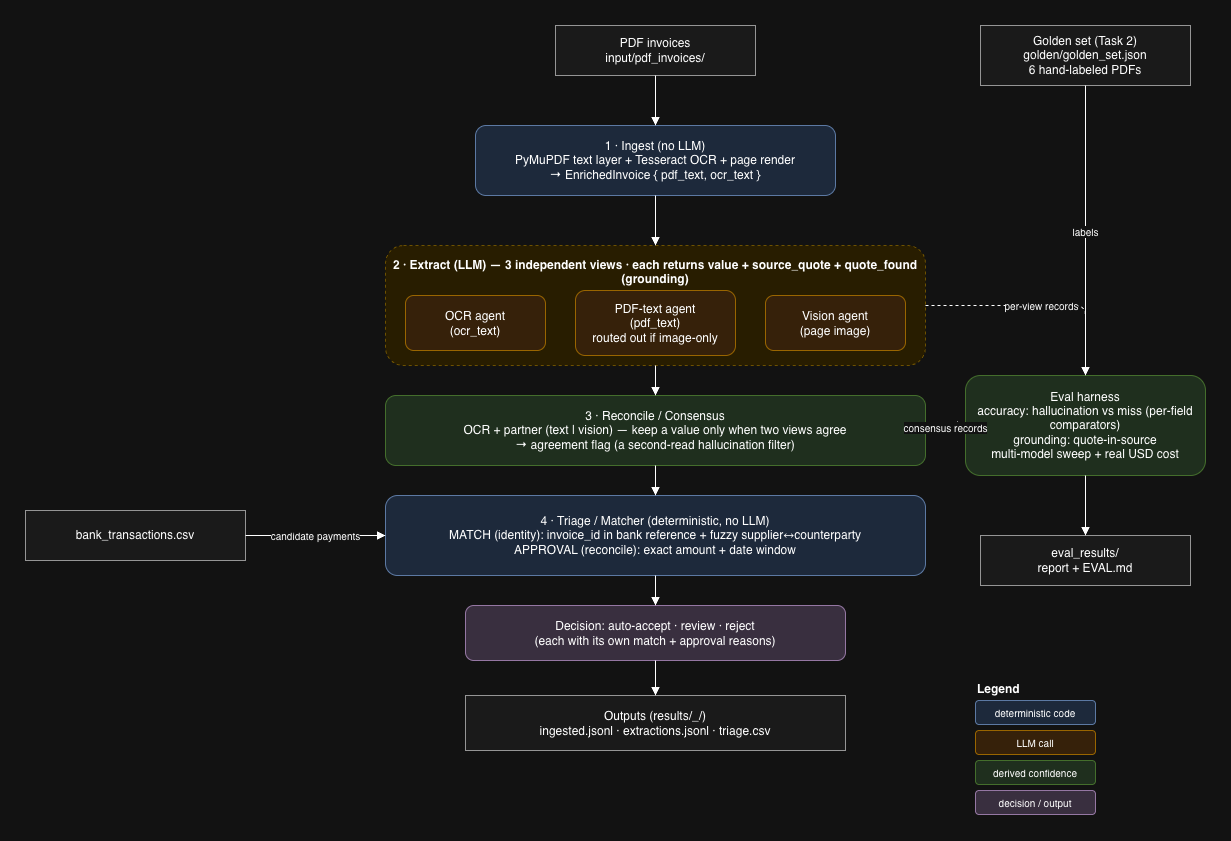

The diagram above was exported from draw.io. Its source (the exported page's mxGraphModel, read from the mxfile embedded in the PNG):
<mxGraphModel dx="2164" dy="1264" grid="1" gridSize="10" guides="1" tooltips="1" connect="1" arrows="1" fold="1" page="1" pageScale="1" pageWidth="827" pageHeight="1169" math="0" shadow="0">
  <root>
    <mxCell id="0" />
    <mxCell id="1" parent="0" />
    <mxCell id="lR-8kTzdmcQhqB6WnjzA-1" parent="1" style="text;html=1;align=left;fontStyle=1;" value="Legend" vertex="1">
      <mxGeometry height="20" width="80" x="630" y="820" as="geometry" />
    </mxCell>
    <mxCell id="lR-8kTzdmcQhqB6WnjzA-2" parent="1" style="rounded=1;whiteSpace=wrap;html=1;fillColor=#dae8fc;strokeColor=#6c8ebf;fontSize=10;" value="deterministic code" vertex="1">
      <mxGeometry height="24" width="120" x="630" y="845" as="geometry" />
    </mxCell>
    <mxCell id="lR-8kTzdmcQhqB6WnjzA-3" parent="1" style="rounded=1;whiteSpace=wrap;html=1;fillColor=#ffe6cc;strokeColor=#d79b00;fontSize=10;" value="LLM call" vertex="1">
      <mxGeometry height="24" width="120" x="630" y="875" as="geometry" />
    </mxCell>
    <mxCell id="lR-8kTzdmcQhqB6WnjzA-4" parent="1" style="rounded=1;whiteSpace=wrap;html=1;fillColor=#d5e8d4;strokeColor=#82b366;fontSize=10;" value="derived confidence" vertex="1">
      <mxGeometry height="24" width="120" x="630" y="905" as="geometry" />
    </mxCell>
    <mxCell id="lR-8kTzdmcQhqB6WnjzA-5" parent="1" style="rounded=1;whiteSpace=wrap;html=1;fillColor=#e1d5e7;strokeColor=#9673a6;fontSize=10;" value="decision / output" vertex="1">
      <mxGeometry height="24" width="120" x="630" y="935" as="geometry" />
    </mxCell>
    <mxCell id="lR-8kTzdmcQhqB6WnjzA-6" parent="1" style="rounded=0;whiteSpace=wrap;html=1;fillColor=#f5f5f5;strokeColor=#666666;" value="PDF invoices&#10;input/pdf_invoices/" vertex="1">
      <mxGeometry height="50" width="200" x="210" y="170" as="geometry" />
    </mxCell>
    <mxCell id="lR-8kTzdmcQhqB6WnjzA-7" parent="1" style="rounded=0;whiteSpace=wrap;html=1;fillColor=#f5f5f5;strokeColor=#666666;" value="bank_transactions.csv" vertex="1">
      <mxGeometry height="50" width="220" x="-320" y="655" as="geometry" />
    </mxCell>
    <mxCell id="lR-8kTzdmcQhqB6WnjzA-8" parent="1" style="rounded=1;whiteSpace=wrap;html=1;fillColor=#dae8fc;strokeColor=#6c8ebf;" value="1 · Ingest  (no LLM)&#10;PyMuPDF text layer + Tesseract OCR + page render&#10;→ EnrichedInvoice { pdf_text, ocr_text }" vertex="1">
      <mxGeometry height="70" width="360" x="130" y="270" as="geometry" />
    </mxCell>
    <mxCell id="lR-8kTzdmcQhqB6WnjzA-9" parent="1" style="rounded=1;whiteSpace=wrap;html=1;verticalAlign=top;fillColor=#fff2cc;strokeColor=#d6b656;dashed=1;fontStyle=1;spacingTop=6;" value="2 · Extract (LLM) — 3 independent views · each returns value + source_quote + quote_found (grounding)" vertex="1">
      <mxGeometry height="120" width="540" x="40" y="390" as="geometry" />
    </mxCell>
    <mxCell id="lR-8kTzdmcQhqB6WnjzA-10" parent="lR-8kTzdmcQhqB6WnjzA-9" style="rounded=1;whiteSpace=wrap;html=1;fillColor=#ffe6cc;strokeColor=#d79b00;" value="OCR agent&#10;(ocr_text)" vertex="1">
      <mxGeometry height="55" width="140" x="20" y="50" as="geometry" />
    </mxCell>
    <mxCell id="lR-8kTzdmcQhqB6WnjzA-11" parent="lR-8kTzdmcQhqB6WnjzA-9" style="rounded=1;whiteSpace=wrap;html=1;fillColor=#ffe6cc;strokeColor=#d79b00;" value="PDF-text agent&#10;(pdf_text)&#10;routed out if image-only" vertex="1">
      <mxGeometry height="65" width="160" x="190" y="45" as="geometry" />
    </mxCell>
    <mxCell id="lR-8kTzdmcQhqB6WnjzA-12" parent="lR-8kTzdmcQhqB6WnjzA-9" style="rounded=1;whiteSpace=wrap;html=1;fillColor=#ffe6cc;strokeColor=#d79b00;" value="Vision agent&#10;(page image)" vertex="1">
      <mxGeometry height="55" width="140" x="380" y="50" as="geometry" />
    </mxCell>
    <mxCell id="lR-8kTzdmcQhqB6WnjzA-13" parent="1" style="rounded=1;whiteSpace=wrap;html=1;fillColor=#d5e8d4;strokeColor=#82b366;" value="3 · Reconcile / Consensus&#10;OCR + partner (text | vision) — keep a value only when two views agree&#10;→ agreement flag  (a second-read hallucination filter)" vertex="1">
      <mxGeometry height="70" width="540" x="40" y="540" as="geometry" />
    </mxCell>
    <mxCell id="lR-8kTzdmcQhqB6WnjzA-14" parent="1" style="rounded=1;whiteSpace=wrap;html=1;fillColor=#dae8fc;strokeColor=#6c8ebf;" value="4 · Triage / Matcher  (deterministic, no LLM)&#10;MATCH  (identity): invoice_id in bank reference + fuzzy supplier↔counterparty&#10;APPROVAL (reconcile): exact amount + date window" vertex="1">
      <mxGeometry height="80" width="540" x="40" y="640" as="geometry" />
    </mxCell>
    <mxCell id="lR-8kTzdmcQhqB6WnjzA-15" parent="1" style="rounded=1;whiteSpace=wrap;html=1;fillColor=#e1d5e7;strokeColor=#9673a6;" value="Decision:  auto-accept  ·  review  ·  reject&#10;(each with its own match + approval reasons)" vertex="1">
      <mxGeometry height="55" width="380" x="120" y="750" as="geometry" />
    </mxCell>
    <mxCell id="lR-8kTzdmcQhqB6WnjzA-16" parent="1" style="rounded=0;whiteSpace=wrap;html=1;fillColor=#f5f5f5;strokeColor=#666666;" value="Outputs (results/&lt;stamp&gt;_&lt;model&gt;/)&#10;ingested.jsonl · extractions.jsonl · triage.csv" vertex="1">
      <mxGeometry height="55" width="380" x="120" y="840" as="geometry" />
    </mxCell>
    <mxCell id="lR-8kTzdmcQhqB6WnjzA-17" parent="1" style="rounded=0;whiteSpace=wrap;html=1;fillColor=#f5f5f5;strokeColor=#666666;" value="Golden set (Task 2)&#10;golden/golden_set.json&#10;6 hand-labeled PDFs" vertex="1">
      <mxGeometry height="60" width="210" x="635" y="170" as="geometry" />
    </mxCell>
    <mxCell id="lR-8kTzdmcQhqB6WnjzA-18" parent="1" style="rounded=1;whiteSpace=wrap;html=1;fillColor=#d5e8d4;strokeColor=#82b366;" value="Eval harness&#10;accuracy: hallucination vs miss (per-field comparators)&#10;grounding: quote-in-source&#10;multi-model sweep + real USD cost" vertex="1">
      <mxGeometry height="100" width="240" x="620" y="520" as="geometry" />
    </mxCell>
    <mxCell id="lR-8kTzdmcQhqB6WnjzA-19" parent="1" style="rounded=0;whiteSpace=wrap;html=1;fillColor=#f5f5f5;strokeColor=#666666;" value="eval_results/&#10;report + EVAL.md" vertex="1">
      <mxGeometry height="50" width="210" x="635" y="680" as="geometry" />
    </mxCell>
    <mxCell id="lR-8kTzdmcQhqB6WnjzA-20" edge="1" parent="1" source="lR-8kTzdmcQhqB6WnjzA-6" style="edgeStyle=orthogonalEdgeStyle;rounded=1;html=1;endArrow=block;" target="lR-8kTzdmcQhqB6WnjzA-8">
      <mxGeometry relative="1" as="geometry" />
    </mxCell>
    <mxCell id="lR-8kTzdmcQhqB6WnjzA-21" edge="1" parent="1" source="lR-8kTzdmcQhqB6WnjzA-8" style="edgeStyle=orthogonalEdgeStyle;rounded=1;html=1;endArrow=block;" target="lR-8kTzdmcQhqB6WnjzA-9">
      <mxGeometry relative="1" as="geometry" />
    </mxCell>
    <mxCell id="lR-8kTzdmcQhqB6WnjzA-22" edge="1" parent="1" source="lR-8kTzdmcQhqB6WnjzA-9" style="edgeStyle=orthogonalEdgeStyle;rounded=1;html=1;endArrow=block;" target="lR-8kTzdmcQhqB6WnjzA-13">
      <mxGeometry relative="1" as="geometry" />
    </mxCell>
    <mxCell id="lR-8kTzdmcQhqB6WnjzA-23" edge="1" parent="1" source="lR-8kTzdmcQhqB6WnjzA-13" style="edgeStyle=orthogonalEdgeStyle;rounded=1;html=1;endArrow=block;" target="lR-8kTzdmcQhqB6WnjzA-14">
      <mxGeometry relative="1" as="geometry" />
    </mxCell>
    <mxCell id="lR-8kTzdmcQhqB6WnjzA-24" edge="1" parent="1" source="lR-8kTzdmcQhqB6WnjzA-7" style="edgeStyle=orthogonalEdgeStyle;rounded=1;html=1;endArrow=block;fontSize=10;" target="lR-8kTzdmcQhqB6WnjzA-14" value="candidate payments">
      <mxGeometry relative="1" as="geometry" />
    </mxCell>
    <mxCell id="lR-8kTzdmcQhqB6WnjzA-25" edge="1" parent="1" source="lR-8kTzdmcQhqB6WnjzA-14" style="edgeStyle=orthogonalEdgeStyle;rounded=1;html=1;endArrow=block;" target="lR-8kTzdmcQhqB6WnjzA-15">
      <mxGeometry relative="1" as="geometry" />
    </mxCell>
    <mxCell id="lR-8kTzdmcQhqB6WnjzA-26" edge="1" parent="1" source="lR-8kTzdmcQhqB6WnjzA-15" style="edgeStyle=orthogonalEdgeStyle;rounded=1;html=1;endArrow=block;" target="lR-8kTzdmcQhqB6WnjzA-16">
      <mxGeometry relative="1" as="geometry" />
    </mxCell>
    <mxCell id="lR-8kTzdmcQhqB6WnjzA-27" edge="1" parent="1" source="lR-8kTzdmcQhqB6WnjzA-17" style="edgeStyle=orthogonalEdgeStyle;rounded=1;html=1;endArrow=block;fontSize=10;" target="lR-8kTzdmcQhqB6WnjzA-18" value="labels">
      <mxGeometry relative="1" as="geometry" />
    </mxCell>
    <mxCell id="lR-8kTzdmcQhqB6WnjzA-28" edge="1" parent="1" source="lR-8kTzdmcQhqB6WnjzA-9" style="edgeStyle=orthogonalEdgeStyle;rounded=1;html=1;endArrow=block;dashed=1;fontSize=10;" target="lR-8kTzdmcQhqB6WnjzA-18" value="per-view records">
      <mxGeometry relative="1" as="geometry" />
    </mxCell>
    <mxCell id="lR-8kTzdmcQhqB6WnjzA-29" edge="1" parent="1" source="lR-8kTzdmcQhqB6WnjzA-13" style="edgeStyle=orthogonalEdgeStyle;rounded=1;html=1;endArrow=block;dashed=1;fontSize=10;" target="lR-8kTzdmcQhqB6WnjzA-18" value="consensus records">
      <mxGeometry relative="1" as="geometry" />
    </mxCell>
    <mxCell id="lR-8kTzdmcQhqB6WnjzA-30" edge="1" parent="1" source="lR-8kTzdmcQhqB6WnjzA-18" style="edgeStyle=orthogonalEdgeStyle;rounded=1;html=1;endArrow=block;" target="lR-8kTzdmcQhqB6WnjzA-19">
      <mxGeometry relative="1" as="geometry" />
    </mxCell>
  </root>
</mxGraphModel>